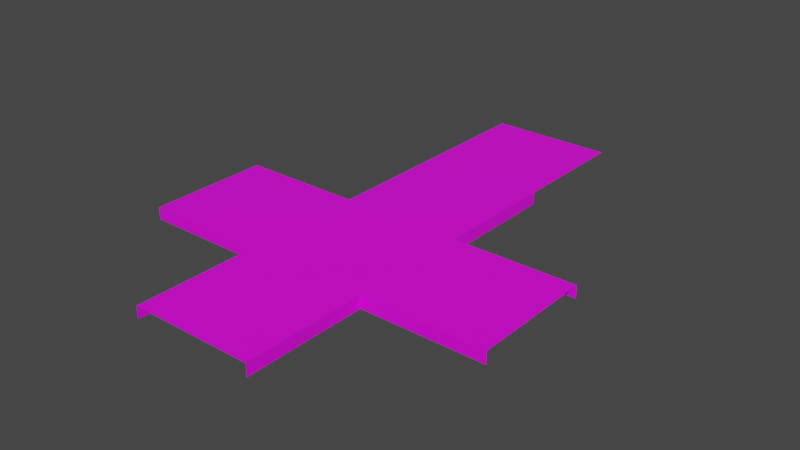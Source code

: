 # Source: RoadTex.blend  (saved by Blender 2.83.19; exported with 4.5.12 LTS)
import bpy
from mathutils import Matrix  # noqa: F401  (used for matrix-valued properties, if any)

bpy.ops.wm.read_factory_settings(use_empty=True)
scene = bpy.context.scene
scene.name = 'Scene'

# ---- collections
col_collection = bpy.data.collections.new('Collection'); scene.collection.children.link(col_collection)

# ---- images (referenced by path relative to the original .blend; pixels are not part of the script)
import os
ASSET_DIR = os.environ.get("B2B_ASSET_DIR", "")  # directory of the original .blend (textures are referenced by path, not embedded)
HERE = os.path.dirname(os.path.abspath(__file__))  # packed textures are extracted next to this script under _unpacked/

def load_image(name, relpath, width, height, colorspace="sRGB"):
    """Load a texture the original file referenced (path relative to the .blend, or extracted next to this script)."""
    p = next((c for c in (os.path.join(HERE, relpath), os.path.join(ASSET_DIR, relpath)) if relpath and os.path.exists(c)), "")
    if p:
        img = bpy.data.images.load(p, check_existing=True)
        img.name = name
    else:  # same state as the original file: an image datablock whose file is absent (Cycles renders it pink)
        img = bpy.data.images.new(name, width, height)
        img.source = "FILE"
        img.filepath = "//" + (relpath or name)
    img.colorspace_settings.name = colorspace
    return img
img_roadtexture = load_image('RoadTexture', 'RoadTexture.png', 1024, 1024, 'sRGB')

# ---- materials (node trees are filled in below, after node groups)
mat_material_001 = bpy.data.materials.new('Material.001')
mat_material_001.use_transparent_shadow = False

# ---- material node trees
mat_material_001.use_nodes = True; mat_material_001.node_tree.nodes.clear()
_N = mat_material_001.node_tree.nodes; _L = mat_material_001.node_tree.links
n0 = _N.new('ShaderNodeBsdfPrincipled'); n0.name = 'Principled BSDF'; n0.location = (10, 300)
n0.distribution = 'GGX'
n0.subsurface_method = 'BURLEY'
n0.inputs[3].default_value = 1.45
n0.inputs[27].default_value = (0.0, 0.0, 0.0, 1.0)
n0.inputs[28].default_value = 1.0
n1 = _N.new('ShaderNodeOutputMaterial'); n1.name = 'Material Output'; n1.location = (300, 300)
n2 = _N.new('ShaderNodeTexImage'); n2.name = 'Image Texture'; n2.location = (-280, 280)
n2.image = img_roadtexture
_L.new(n0.outputs[0], n1.inputs[0])
_L.new(n2.outputs[0], n0.inputs[0])
n1.is_active_output = True

# ---- world
world_world = bpy.data.worlds.new('World'); scene.world = world_world
world_world.use_nodes = True; world_world.node_tree.nodes.clear()
_N = world_world.node_tree.nodes; _L = world_world.node_tree.links
n0 = _N.new('ShaderNodeOutputWorld'); n0.name = 'World Output'; n0.location = (300, 300)
n1 = _N.new('ShaderNodeBackground'); n1.name = 'Background'; n1.location = (10, 300)
n1.inputs[0].default_value = (0.05088, 0.05088, 0.05088, 1.0)
_L.new(n1.outputs[0], n0.inputs[0])
n0.is_active_output = True
world_world.color = (0.05088, 0.05088, 0.05088)
world_world.use_sun_shadow = False
world_world.sun_shadow_jitter_overblur = 0.0

# ---- meshes
me_cube_001 = bpy.data.meshes.new('Cube.001')
me_cube_001.from_pydata([(-1.0, -1.0, -0.1), (-1.0, -1.0, 0.1), (-1.0, 1.0, -0.1), (-1.0, 1.0, 0.1), (1.0, -1.0, -0.1), (1.0, -1.0, 0.1), (1.0, 1.0, -0.1), (1.0, 1.0, 0.1), (-1.0, -3.0, -0.1), (-1.0, -3.0, 0.1), (1.0, -3.0, 0.1), (1.0, -3.0, -0.1), (-1.0, 3.0, 0.1), (-1.0, 3.0, -0.1), (1.0, 3.0, -0.1), (1.0, 3.0, 0.1), (3.0, 1.0, 0.1), (3.0, 1.0, -0.1), (3.0, -1.0, -0.1), (3.0, -1.0, 0.1), (-3.0, 1.0, -0.1), (-3.0, -1.0, -0.1), (-3.0, -1.0, 0.1), (-3.0, 1.0, 0.1), (-1.0, 5.0, 0.1), (1.0, 5.0, 0.1)], [], [(1, 3, 23, 22), (5, 4, 18, 19), (5, 1, 9, 10), (7, 3, 1, 5), (4, 5, 10, 11), (1, 0, 8, 9), (3, 7, 15, 12), (2, 3, 12, 13), (7, 6, 14, 15), (7, 5, 19, 16), (6, 7, 16, 17), (3, 2, 20, 23), (0, 1, 22, 21), (12, 15, 25, 24)])
_uv = me_cube_001.uv_layers.new(name='UVMap')
_uv.uv.foreach_set('vector', [0.00625, 0.5063, 0.4937, 0.5063, 0.4937, 0.9937, 0.00625, 0.9937, 0.005775, 0.005775, 0.4942, 0.005775, 0.4942, 0.4942, 0.005775, 0.4942, 0.4937, 0.5063, 0.00625, 0.5063, 0.00625, 0.9937, 0.4938, 0.9937, 0.5066, 0.006584, 0.9934, 0.006584, 0.9934, 0.4934, 0.5066, 0.4934, 0.005775, 0.005775, 0.4942, 0.005775, 0.4942, 0.4942, 0.005775, 0.4942, 0.005775, 0.005775, 0.4942, 0.005775, 0.4942, 0.4942, 0.005775, 0.4942, 0.4937, 0.5063, 0.00625, 0.5063, 0.00625, 0.9937, 0.4938, 0.9937, 0.005775, 0.005775, 0.4942, 0.005775, 0.4942, 0.4942, 0.005775, 0.4942, 0.005775, 0.005775, 0.4942, 0.005775, 0.4942, 0.4942, 0.005775, 0.4942, 0.4937, 0.5063, 0.00625, 0.5063, 0.00625, 0.9937, 0.4937, 0.9937, 0.005775, 0.005775, 0.4942, 0.005775, 0.4942, 0.4942, 0.005775, 0.4942, 0.005775, 0.005775, 0.4942, 0.005775, 0.4942, 0.4942, 0.005775, 0.4942, 0.005775, 0.005775, 0.4942, 0.005775, 0.4942, 0.4942, 0.005775, 0.4942, 0.9938, 0.507, 0.5063, 0.507, 0.5063, 0.9937, 0.9938, 0.9937])
me_cube_001.materials.append(mat_material_001)
me_cube_001.use_remesh_fix_poles = True
me_cube_001.use_remesh_preserve_attributes = False
me_cube_001.use_mirror_vertex_groups = False
me_cube_001.update()

# ---- objects
ob_cube = bpy.data.objects.new('Cube', me_cube_001)

# ---- transforms, parenting, visibility, modifiers, constraints
ob_cube.location = (0.0, 0.0, 0.0)
ob_cube.lineart.crease_threshold = 0.0

# ---- collection membership
col_collection.objects.link(ob_cube)

# ---- scene / render settings (as saved in the file)
scene.frame_start = 1; scene.frame_end = 250; scene.frame_set(1)
scene.render.engine = 'BLENDER_EEVEE_NEXT'
scene.cycles.use_denoising = False
scene.cycles.samples = 128
scene.cycles.sampling_pattern = 'TABULATED_SOBOL'
scene.cycles.use_adaptive_sampling = False
scene.cycles.use_light_tree = False
scene.view_settings.view_transform = 'Filmic'
bpy.context.view_layer.update()

# ---- added for rendering (the .blend has no active camera and no usable light): camera, sun
cam_auto = bpy.data.cameras.new('AutoCamera')
cam_auto.lens = 50.0
cam_auto.sensor_width = 36.0
cam_auto.clip_end = 1000.0
ob_auto_camera = bpy.data.objects.new('AutoCamera', cam_auto)
scene.collection.objects.link(ob_auto_camera)
ob_auto_camera.location = (9.2541, -10.1049, 7.40328)
ob_auto_camera.rotation_euler = (1.09748, -7.21219e-08, 0.694738)
scene.camera = ob_auto_camera
light_auto_sun = bpy.data.lights.new('AutoSun', 'SUN')
light_auto_sun.energy = 3.0
light_auto_sun.angle = 0.0523599
ob_auto_sun = bpy.data.objects.new('AutoSun', light_auto_sun)
scene.collection.objects.link(ob_auto_sun)
ob_auto_sun.rotation_euler = (0.872665, 0.174533, 0.523599)
bpy.context.view_layer.update()
